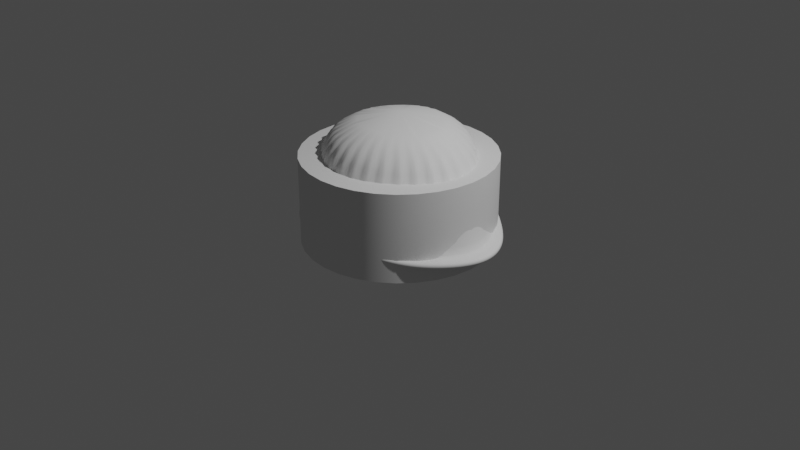 # Source: cowboyHat.blend  (saved by Blender 2.93.21; exported with 4.5.12 LTS)
import bpy
from mathutils import Matrix  # noqa: F401  (used for matrix-valued properties, if any)

bpy.ops.wm.read_factory_settings(use_empty=True)
scene = bpy.context.scene
scene.name = 'Scene'

# ---- collections
col_collection = bpy.data.collections.new('Collection'); scene.collection.children.link(col_collection)

# ---- node groups
ng_auto_smooth = bpy.data.node_groups.new('Auto Smooth', 'GeometryNodeTree')
_s = ng_auto_smooth.interface.new_socket(name='Geometry', in_out='OUTPUT', socket_type='NodeSocketGeometry')
_s = ng_auto_smooth.interface.new_socket(name='Geometry', in_out='INPUT', socket_type='NodeSocketGeometry')
_s = ng_auto_smooth.interface.new_socket(name='Angle', in_out='INPUT', socket_type='NodeSocketFloat')
_s.subtype = 'ANGLE'
_s.min_value = 0.0
_s.max_value = 3.142
ng_auto_smooth.is_modifier = True
_N = ng_auto_smooth.nodes; _L = ng_auto_smooth.links
n0 = _N.new('NodeGroupOutput'); n0.name = 'Group Output'; n0.location = (480, -100)
n1 = _N.new('NodeGroupInput'); n1.name = 'Group Input'; n1.location = (-420, -300)
n2 = _N.new('NodeGroupInput'); n2.name = 'Group Input.001'; n2.location = (-60, -100)
n3 = _N.new('GeometryNodeSetShadeSmooth'); n3.name = 'Set Shade Smooth'; n3.location = (120, -100)
n3.domain = 'EDGE'
n4 = _N.new('GeometryNodeSetShadeSmooth'); n4.name = 'Set Shade Smooth.001'; n4.location = (300, -100)
n5 = _N.new('GeometryNodeInputMeshEdgeAngle'); n5.name = 'Edge Angle'; n5.location = (-420, -220)
n6 = _N.new('GeometryNodeInputEdgeSmooth'); n6.name = 'Is Edge Smooth'; n6.location = (-60, -160)
n7 = _N.new('GeometryNodeInputShadeSmooth'); n7.name = 'Is Face Smooth'; n7.location = (-240, -340)
n8 = _N.new('FunctionNodeBooleanMath'); n8.name = 'Boolean Math'; n8.location = (-60, -220)
n9 = _N.new('FunctionNodeCompare'); n9.name = 'Compare'; n9.location = (-240, -180)
n9.operation = 'LESS_EQUAL'
_L.new(n5.outputs[0], n9.inputs[0])
_L.new(n4.outputs[0], n0.inputs[0])
_L.new(n1.outputs[1], n9.inputs[1])
_L.new(n9.outputs[0], n8.inputs[0])
_L.new(n7.outputs[0], n8.inputs[1])
_L.new(n2.outputs[0], n3.inputs[0])
_L.new(n6.outputs[0], n3.inputs[1])
_L.new(n3.outputs[0], n4.inputs[0])
_L.new(n8.outputs[0], n3.inputs[2])
n0.is_active_output = True

# ---- world
world_world = bpy.data.worlds.new('World'); scene.world = world_world
world_world.use_nodes = True; world_world.node_tree.nodes.clear()
_N = world_world.node_tree.nodes; _L = world_world.node_tree.links
n0 = _N.new('ShaderNodeOutputWorld'); n0.name = 'World Output'; n0.location = (300, 300)
n1 = _N.new('ShaderNodeBackground'); n1.name = 'Background'; n1.location = (10, 300)
n1.inputs[0].default_value = (0.05088, 0.05088, 0.05088, 1.0)
_L.new(n1.outputs[0], n0.inputs[0])
n0.is_active_output = True
world_world.color = (0.05088, 0.05088, 0.05088)
world_world.use_sun_shadow = False
world_world.sun_shadow_jitter_overblur = 0.0

# ---- cameras
cam_camera = bpy.data.cameras.new('Camera')
cam_camera.clip_end = 100.0
cam_camera.ortho_scale = 7.314

# ---- lights
light_light = bpy.data.lights.new('Light', 'POINT')
light_light.transmission_factor = 0.0
light_light.energy = 1000.0
light_light.shadow_soft_size = 0.1
light_light.shadow_maximum_resolution = 0.006
light_light.use_absolute_resolution = True

# ---- meshes
me_cylinder_001 = bpy.data.meshes.new('Cylinder.001')
me_cylinder_001.from_pydata([(0.0, 1.0, -1.0), (0.0, 1.0, 1.0), (0.1951, 0.9808, -1.0), (0.1951, 0.9808, 1.0), (0.3827, 0.9239, -1.0), (0.3827, 0.9239, 1.0), (0.5556, 0.8315, -1.0), (0.5556, 0.8315, 1.0), (0.7071, 0.7071, -1.0), (0.7071, 0.7071, 1.0), (0.8315, 0.5556, -1.0), (0.8315, 0.5556, 1.0), (0.9239, 0.3827, -1.0), (0.9239, 0.3827, 1.0), (0.9808, 0.1951, -1.0), (0.9808, 0.1951, 1.0), (1.0, -4.371e-08, -1.0), (1.0, -4.371e-08, 1.0), (0.9808, -0.1951, -1.0), (0.9808, -0.1951, 1.0), (0.9239, -0.3827, -1.0), (0.9239, -0.3827, 1.0), (0.8315, -0.5556, -1.0), (0.8315, -0.5556, 1.0), (0.7071, -0.7071, -1.0), (0.7071, -0.7071, 1.0), (0.5556, -0.8315, -1.0), (0.5556, -0.8315, 1.0), (0.3827, -0.9239, -1.0), (0.3827, -0.9239, 1.0), (0.1951, -0.9808, -1.0), (0.1951, -0.9808, 1.0), (-8.742e-08, -1.0, -1.0), (-8.742e-08, -1.0, 1.0), (-0.1951, -0.9808, -1.0), (-0.1951, -0.9808, 1.0), (-0.3827, -0.9239, -1.0), (-0.3827, -0.9239, 1.0), (-0.5556, -0.8315, -1.0), (-0.5556, -0.8315, 1.0), (-0.7071, -0.7071, -1.0), (-0.7071, -0.7071, 1.0), (-0.8315, -0.5556, -1.0), (-0.8315, -0.5556, 1.0), (-0.9239, -0.3827, -1.0), (-0.9239, -0.3827, 1.0), (-0.9808, -0.1951, -1.0), (-0.9808, -0.1951, 1.0), (-1.0, 1.192e-08, -1.0), (-1.0, 1.192e-08, 1.0), (-0.9808, 0.1951, -1.0), (-0.9808, 0.1951, 1.0), (-0.9239, 0.3827, -1.0), (-0.9239, 0.3827, 1.0), (-0.8315, 0.5556, -1.0), (-0.8315, 0.5556, 1.0), (-0.7071, 0.7071, -1.0), (-0.7071, 0.7071, 1.0), (-0.5556, 0.8315, -1.0), (-0.5556, 0.8315, 1.0), (-0.3827, 0.9239, -1.0), (-0.3827, 0.9239, 1.0), (-0.1951, 0.9808, -1.0), (-0.1951, 0.9808, 1.0)], [], [(0, 1, 3, 2), (2, 3, 5, 4), (4, 5, 7, 6), (6, 7, 9, 8), (8, 9, 11, 10), (10, 11, 13, 12), (12, 13, 15, 14), (14, 15, 17, 16), (16, 17, 19, 18), (18, 19, 21, 20), (20, 21, 23, 22), (22, 23, 25, 24), (24, 25, 27, 26), (26, 27, 29, 28), (28, 29, 31, 30), (30, 31, 33, 32), (32, 33, 35, 34), (34, 35, 37, 36), (36, 37, 39, 38), (38, 39, 41, 40), (40, 41, 43, 42), (42, 43, 45, 44), (44, 45, 47, 46), (46, 47, 49, 48), (48, 49, 51, 50), (50, 51, 53, 52), (52, 53, 55, 54), (54, 55, 57, 56), (56, 57, 59, 58), (58, 59, 61, 60), (3, 1, 63, 61, 59, 57, 55, 53, 51, 49, 47, 45, 43, 41, 39, 37, 35, 33, 31, 29, 27, 25, 23, 21, 19, 17, 15, 13, 11, 9, 7, 5), (60, 61, 63, 62), (62, 63, 1, 0), (0, 2, 4, 6, 8, 10, 12, 14, 16, 18, 20, 22, 24, 26, 28, 30, 32, 34, 36, 38, 40, 42, 44, 46, 48, 50, 52, 54, 56, 58, 60, 62)])
me_cylinder_001.polygons.foreach_set('use_smooth', [True] * 34)
_uv = me_cylinder_001.uv_layers.new(name='UVMap')
_uv.uv.foreach_set('vector', [1.0, 0.5, 1.0, 1.0, 0.9688, 1.0, 0.9688, 0.5, 0.9688, 0.5, 0.9688, 1.0, 0.9375, 1.0, 0.9375, 0.5, 0.9375, 0.5, 0.9375, 1.0, 0.9062, 1.0, 0.9062, 0.5, 0.9062, 0.5, 0.9062, 1.0, 0.875, 1.0, 0.875, 0.5, 0.875, 0.5, 0.875, 1.0, 0.8438, 1.0, 0.8438, 0.5, 0.8438, 0.5, 0.8438, 1.0, 0.8125, 1.0, 0.8125, 0.5, 0.8125, 0.5, 0.8125, 1.0, 0.7812, 1.0, 0.7812, 0.5, 0.7812, 0.5, 0.7812, 1.0, 0.75, 1.0, 0.75, 0.5, 0.75, 0.5, 0.75, 1.0, 0.7188, 1.0, 0.7188, 0.5, 0.7188, 0.5, 0.7188, 1.0, 0.6875, 1.0, 0.6875, 0.5, 0.6875, 0.5, 0.6875, 1.0, 0.6562, 1.0, 0.6562, 0.5, 0.6562, 0.5, 0.6562, 1.0, 0.625, 1.0, 0.625, 0.5, 0.625, 0.5, 0.625, 1.0, 0.5938, 1.0, 0.5938, 0.5, 0.5938, 0.5, 0.5938, 1.0, 0.5625, 1.0, 0.5625, 0.5, 0.5625, 0.5, 0.5625, 1.0, 0.5312, 1.0, 0.5312, 0.5, 0.5312, 0.5, 0.5312, 1.0, 0.5, 1.0, 0.5, 0.5, 0.5, 0.5, 0.5, 1.0, 0.4688, 1.0, 0.4688, 0.5, 0.4688, 0.5, 0.4688, 1.0, 0.4375, 1.0, 0.4375, 0.5, 0.4375, 0.5, 0.4375, 1.0, 0.4062, 1.0, 0.4062, 0.5, 0.4062, 0.5, 0.4062, 1.0, 0.375, 1.0, 0.375, 0.5, 0.375, 0.5, 0.375, 1.0, 0.3438, 1.0, 0.3438, 0.5, 0.3438, 0.5, 0.3438, 1.0, 0.3125, 1.0, 0.3125, 0.5, 0.3125, 0.5, 0.3125, 1.0, 0.2812, 1.0, 0.2812, 0.5, 0.2812, 0.5, 0.2812, 1.0, 0.25, 1.0, 0.25, 0.5, 0.25, 0.5, 0.25, 1.0, 0.2188, 1.0, 0.2188, 0.5, 0.2188, 0.5, 0.2188, 1.0, 0.1875, 1.0, 0.1875, 0.5, 0.1875, 0.5, 0.1875, 1.0, 0.1562, 1.0, 0.1562, 0.5, 0.1562, 0.5, 0.1562, 1.0, 0.125, 1.0, 0.125, 0.5, 0.125, 0.5, 0.125, 1.0, 0.09375, 1.0, 0.09375, 0.5, 0.09375, 0.5, 0.09375, 1.0, 0.0625, 1.0, 0.0625, 0.5, 0.2968, 0.4854, 0.25, 0.49, 0.2032, 0.4854, 0.1582, 0.4717, 0.1167, 0.4496, 0.08029, 0.4197, 0.05045, 0.3833, 0.02827, 0.3418, 0.01461, 0.2968, 0.01, 0.25, 0.01461, 0.2032, 0.02827, 0.1582, 0.05045, 0.1167, 0.08029, 0.08029, 0.1167, 0.05045, 0.1582, 0.02827, 0.2032, 0.01461, 0.25, 0.01, 0.2968, 0.01461, 0.3418, 0.02827, 0.3833, 0.05045, 0.4197, 0.08029, 0.4496, 0.1167, 0.4717, 0.1582, 0.4854, 0.2032, 0.49, 0.25, 0.4854, 0.2968, 0.4717, 0.3418, 0.4496, 0.3833, 0.4197, 0.4197, 0.3833, 0.4496, 0.3418, 0.4717, 0.0625, 0.5, 0.0625, 1.0, 0.03125, 1.0, 0.03125, 0.5, 0.03125, 0.5, 0.03125, 1.0, 0.0, 1.0, 0.0, 0.5, 0.75, 0.49, 0.7968, 0.4854, 0.8418, 0.4717, 0.8833, 0.4496, 0.9197, 0.4197, 0.9496, 0.3833, 0.9717, 0.3418, 0.9854, 0.2968, 0.99, 0.25, 0.9854, 0.2032, 0.9717, 0.1582, 0.9496, 0.1167, 0.9197, 0.08029, 0.8833, 0.05045, 0.8418, 0.02827, 0.7968, 0.01461, 0.75, 0.01, 0.7032, 0.01461, 0.6582, 0.02827, 0.6167, 0.05045, 0.5803, 0.08029, 0.5504, 0.1167, 0.5283, 0.1582, 0.5146, 0.2032, 0.51, 0.25, 0.5146, 0.2968, 0.5283, 0.3418, 0.5504, 0.3833, 0.5803, 0.4197, 0.6167, 0.4496, 0.6582, 0.4717, 0.7032, 0.4854])
me_cylinder_001.use_remesh_fix_poles = True
me_cylinder_001.use_remesh_preserve_attributes = False
me_cylinder_001.update()
me_cylinder_002 = bpy.data.meshes.new('Cylinder.002')
me_cylinder_002.from_pydata([(-2.88e-08, 0.789, 2.611), (-2.374e-08, 0.8215, 4.736), (0.1539, 0.7739, 2.33), (0.1603, 0.8057, 4.433), (0.3019, 0.729, 1.609), (0.3144, 0.759, 3.666), (0.4499, 0.6561, 0.6361), (0.4665, 0.6831, 2.65), (0.6038, 0.5579, -0.3551), (0.6256, 0.5809, 1.624), (0.7506, 0.4384, -0.9542), (0.7782, 0.4564, 1.03), (0.8749, 0.3019, -1.0), (0.9081, 0.3144, 1.0), (0.9601, 0.1539, -1.0), (0.9978, 0.1603, 1.0), (0.991, -3.739e-08, -1.0), (1.03, -3.802e-08, 1.0), (0.9601, -0.1539, -1.0), (0.9978, -0.1603, 1.0), (0.8749, -0.3019, -1.0), (0.9081, -0.3144, 1.0), (0.7506, -0.4384, -0.9542), (0.7782, -0.4564, 1.03), (0.6038, -0.5579, -0.3551), (0.6256, -0.5809, 1.624), (0.4499, -0.6561, 0.6361), (0.4665, -0.6831, 2.65), (0.3019, -0.729, 1.609), (0.3144, -0.759, 3.666), (0.1539, -0.7739, 2.33), (0.1603, -0.8057, 4.433), (-7.479e-08, -0.789, 2.611), (-7.639e-08, -0.8215, 4.736), (-0.1539, -0.7739, 2.33), (-0.1603, -0.8057, 4.433), (-0.3019, -0.729, 1.609), (-0.3144, -0.759, 3.666), (-0.4502, -0.6561, 0.6346), (-0.4668, -0.6831, 2.649), (-0.6051, -0.5579, -0.3597), (-0.6268, -0.5809, 1.619), (-0.7532, -0.4384, -0.9571), (-0.7807, -0.4564, 1.028), (-0.8788, -0.3019, -1.0), (-0.9121, -0.3144, 1.0), (-0.9652, -0.1539, -1.0), (-1.003, -0.1603, 1.0), (-0.9964, 1.16e-08, -1.0), (-1.036, 1.192e-08, 1.0), (-0.9652, 0.1539, -1.0), (-1.003, 0.1603, 1.0), (-0.8788, 0.3019, -1.0), (-0.9121, 0.3144, 1.0), (-0.7532, 0.4384, -0.9571), (-0.7807, 0.4564, 1.028), (-0.6051, 0.5579, -0.3597), (-0.6268, 0.5809, 1.619), (-0.4502, 0.6561, 0.6346), (-0.4668, 0.6831, 2.649), (-0.3019, 0.729, 1.609), (-0.3144, 0.759, 3.666), (-0.1539, 0.7739, 2.33), (-0.1603, 0.8057, 4.433), (0.1951, 0.9808, 4.67), (0.0, 1.0, 5.079), (0.3827, 0.9239, 3.701), (0.5577, 0.8315, 2.539), (0.7389, 0.7071, 1.445), (0.9182, 0.5556, 1.0), (1.075, 0.3827, 1.0), (1.186, 0.1951, 1.0), (1.228, -4.371e-08, 1.0), (1.186, -0.1951, 1.0), (1.075, -0.3827, 1.0), (0.9182, -0.5556, 1.0), (0.7389, -0.7071, 1.445), (0.5577, -0.8315, 2.539), (0.3827, -0.9239, 3.701), (0.1951, -0.9808, 4.67), (-8.742e-08, -1.0, 5.079), (-0.1951, -0.9808, 4.67), (-0.3827, -0.9239, 3.701), (-0.5578, -0.8315, 2.538), (-0.7397, -0.7071, 1.442), (-0.9205, -0.5556, 1.0), (-1.079, -0.3827, 1.0), (-1.192, -0.1951, 1.0), (-1.234, 1.192e-08, 1.0), (-1.192, 0.1951, 1.0), (-1.079, 0.3827, 1.0), (-0.9205, 0.5556, 1.0), (-0.7397, 0.7071, 1.442), (-0.5578, 0.8315, 2.538), (-0.3827, 0.9239, 3.701), (-0.1951, 0.9808, 4.67), (0.1781, 0.8956, 4.629), (-1.105e-08, 0.9132, 4.992), (0.3494, 0.8436, 3.743), (0.5131, 0.7593, 2.634), (0.6849, 0.6457, 1.543), (0.8524, 0.5073, 1.003), (0.9971, 0.3494, 1.0), (1.099, 0.1781, 1.0), (1.136, -4.111e-08, 1.0), (1.099, -0.1781, 1.0), (0.9971, -0.3494, 1.0), (0.8524, -0.5073, 1.003), (0.6849, -0.6457, 1.543), (0.5131, -0.7593, 2.634), (0.3494, -0.8436, 3.743), (0.1781, -0.8956, 4.629), (-8.222e-08, -0.9132, 4.992), (-0.1781, -0.8956, 4.629), (-0.3494, -0.8436, 3.743), (-0.5133, -0.7593, 2.633), (-0.6859, -0.6457, 1.539), (-0.8549, -0.5073, 1.002), (-1.001, -0.3494, 1.0), (-1.104, -0.1781, 1.0), (-1.142, 1.192e-08, 1.0), (-1.104, 0.1781, 1.0), (-1.001, 0.3494, 1.0), (-0.8549, 0.5073, 1.002), (-0.6859, 0.6457, 1.539), (-0.5133, 0.7593, 2.633), (-0.3494, 0.8436, 3.743), (-0.1781, 0.8956, 4.629), (0.1603, 0.8057, 31.31), (-2.374e-08, 0.8215, 31.31), (0.3144, 0.759, 31.31), (0.4564, 0.6831, 31.31), (0.5809, 0.5809, 31.31), (0.6831, 0.4564, 31.31), (0.759, 0.3144, 31.31), (0.8057, 0.1603, 31.31), (0.8215, -3.802e-08, 31.31), (0.8057, -0.1603, 31.31), (0.759, -0.3144, 31.31), (0.6831, -0.4564, 31.31), (0.5809, -0.5809, 31.31), (0.4564, -0.6831, 31.31), (0.3144, -0.759, 31.31), (0.1603, -0.8057, 31.31), (-7.639e-08, -0.8215, 31.31), (-0.1603, -0.8057, 31.31), (-0.3144, -0.759, 31.31), (-0.4564, -0.6831, 31.31), (-0.5809, -0.5809, 31.31), (-0.6831, -0.4564, 31.31), (-0.759, -0.3144, 31.31), (-0.8057, -0.1603, 31.31), (-0.8215, 1.192e-08, 31.31), (-0.8057, 0.1603, 31.31), (-0.759, 0.3144, 31.31), (-0.6831, 0.4564, 31.31), (-0.5809, 0.5809, 31.31), (-0.4564, 0.6831, 31.31), (-0.3144, 0.759, 31.31), (-0.1603, 0.8057, 31.31), (0.0, 1.0, 3.079), (0.1951, 0.9808, 2.67), (0.3827, 0.9239, 1.701), (0.5577, 0.8315, 0.5386), (0.7389, 0.7071, -0.5553), (0.9182, 0.5556, -1.0), (1.075, 0.3827, -1.0), (1.186, 0.1951, -1.0), (1.228, -4.371e-08, -1.0), (1.186, -0.1951, -1.0), (1.075, -0.3827, -1.0), (0.9182, -0.5556, -1.0), (0.7389, -0.7071, -0.5553), (0.5577, -0.8315, 0.5386), (0.3827, -0.9239, 1.701), (0.1951, -0.9808, 2.67), (-8.742e-08, -1.0, 3.079), (-0.1951, -0.9808, 2.67), (-0.3827, -0.9239, 1.701), (-0.5578, -0.8315, 0.5383), (-0.7397, -0.7071, -0.5585), (-0.9205, -0.5556, -1.0), (-1.079, -0.3827, -1.0), (-1.192, -0.1951, -1.0), (-1.234, 1.192e-08, -1.0), (-1.192, 0.1951, -1.0), (-1.079, 0.3827, -1.0), (-0.9205, 0.5556, -1.0), (-0.7397, 0.7071, -0.5585), (-0.5578, 0.8315, 0.5383), (-0.3827, 0.9239, 1.701), (-0.1951, 0.9808, 2.67), (-1.581e-08, 0.8758, 2.906), (0.1709, 0.859, 2.567), (0.3352, 0.8091, 1.727), (0.4941, 0.7282, 0.6505), (0.661, 0.6193, -0.4205), (0.8228, 0.4866, -0.9891), (0.9617, 0.3352, -1.0), (1.059, 0.1709, -1.0), (1.094, -3.999e-08, -1.0), (1.059, -0.1709, -1.0), (0.9617, -0.3352, -1.0), (0.8228, -0.4866, -0.9891), (0.661, -0.6193, -0.4205), (0.4941, -0.7282, 0.6505), (0.3352, -0.8091, 1.727), (0.1709, -0.859, 2.567), (-7.998e-08, -0.8758, 2.906), (-0.1709, -0.859, 2.567), (-0.3352, -0.8091, 1.727), (-0.4943, -0.7282, 0.6495), (-0.6622, -0.6193, -0.4248), (-0.8253, -0.4866, -0.9906), (-0.9658, -0.3352, -1.0), (-1.064, -0.1709, -1.0), (-1.1, 1.192e-08, -1.0), (-1.064, 0.1709, -1.0), (-0.9658, 0.3352, -1.0), (-0.8253, 0.4866, -0.9906), (-0.6622, 0.6193, -0.4248), (-0.4943, 0.7282, 0.6495), (-0.3352, 0.8091, 1.727), (-0.1709, 0.859, 2.567)], [], [(160, 65, 64, 161), (161, 64, 66, 162), (162, 66, 67, 163), (163, 67, 68, 164), (164, 68, 69, 165), (165, 69, 70, 166), (166, 70, 71, 167), (167, 71, 72, 168), (168, 72, 73, 169), (169, 73, 74, 170), (170, 74, 75, 171), (171, 75, 76, 172), (172, 76, 77, 173), (173, 77, 78, 174), (174, 78, 79, 175), (175, 79, 80, 176), (176, 80, 81, 177), (177, 81, 82, 178), (178, 82, 83, 179), (179, 83, 84, 180), (180, 84, 85, 181), (181, 85, 86, 182), (182, 86, 87, 183), (183, 87, 88, 184), (184, 88, 89, 185), (185, 89, 90, 186), (186, 90, 91, 187), (187, 91, 92, 188), (188, 92, 93, 189), (189, 93, 94, 190), (11, 9, 132, 133), (190, 94, 95, 191), (191, 95, 65, 160), (97, 96, 64, 65), (96, 98, 66, 64), (98, 99, 67, 66), (99, 100, 68, 67), (100, 101, 69, 68), (101, 102, 70, 69), (102, 103, 71, 70), (103, 104, 72, 71), (104, 105, 73, 72), (105, 106, 74, 73), (106, 107, 75, 74), (107, 108, 76, 75), (108, 109, 77, 76), (109, 110, 78, 77), (110, 111, 79, 78), (111, 112, 80, 79), (112, 113, 81, 80), (113, 114, 82, 81), (114, 115, 83, 82), (115, 116, 84, 83), (116, 117, 85, 84), (117, 118, 86, 85), (118, 119, 87, 86), (119, 120, 88, 87), (120, 121, 89, 88), (121, 122, 90, 89), (122, 123, 91, 90), (123, 124, 92, 91), (124, 125, 93, 92), (125, 126, 94, 93), (126, 127, 95, 94), (127, 97, 65, 95), (1, 3, 96, 97), (3, 5, 98, 96), (5, 7, 99, 98), (7, 9, 100, 99), (9, 11, 101, 100), (11, 13, 102, 101), (13, 15, 103, 102), (15, 17, 104, 103), (17, 19, 105, 104), (19, 21, 106, 105), (21, 23, 107, 106), (23, 25, 108, 107), (25, 27, 109, 108), (27, 29, 110, 109), (29, 31, 111, 110), (31, 33, 112, 111), (33, 35, 113, 112), (35, 37, 114, 113), (37, 39, 115, 114), (39, 41, 116, 115), (41, 43, 117, 116), (43, 45, 118, 117), (45, 47, 119, 118), (47, 49, 120, 119), (49, 51, 121, 120), (51, 53, 122, 121), (53, 55, 123, 122), (55, 57, 124, 123), (57, 59, 125, 124), (59, 61, 126, 125), (61, 63, 127, 126), (63, 1, 97, 127), (128, 129, 159, 158, 157, 156, 155, 154, 153, 152, 151, 150, 149, 148, 147, 146, 145, 144, 143, 142, 141, 140, 139, 138, 137, 136, 135, 134, 133, 132, 131, 130), (1, 63, 159, 129), (39, 37, 146, 147), (13, 11, 133, 134), (41, 39, 147, 148), (15, 13, 134, 135), (43, 41, 148, 149), (17, 15, 135, 136), (45, 43, 149, 150), (19, 17, 136, 137), (47, 45, 150, 151), (21, 19, 137, 138), (49, 47, 151, 152), (23, 21, 138, 139), (51, 49, 152, 153), (25, 23, 139, 140), (53, 51, 153, 154), (27, 25, 140, 141), (55, 53, 154, 155), (29, 27, 141, 142), (3, 1, 129, 128), (57, 55, 155, 156), (31, 29, 142, 143), (5, 3, 128, 130), (59, 57, 156, 157), (33, 31, 143, 144), (7, 5, 130, 131), (61, 59, 157, 158), (35, 33, 144, 145), (9, 7, 131, 132), (63, 61, 158, 159), (37, 35, 145, 146), (193, 192, 160, 161), (194, 193, 161, 162), (195, 194, 162, 163), (196, 195, 163, 164), (197, 196, 164, 165), (198, 197, 165, 166), (199, 198, 166, 167), (200, 199, 167, 168), (201, 200, 168, 169), (202, 201, 169, 170), (203, 202, 170, 171), (204, 203, 171, 172), (205, 204, 172, 173), (206, 205, 173, 174), (207, 206, 174, 175), (208, 207, 175, 176), (209, 208, 176, 177), (210, 209, 177, 178), (211, 210, 178, 179), (212, 211, 179, 180), (213, 212, 180, 181), (214, 213, 181, 182), (215, 214, 182, 183), (216, 215, 183, 184), (217, 216, 184, 185), (218, 217, 185, 186), (219, 218, 186, 187), (220, 219, 187, 188), (221, 220, 188, 189), (222, 221, 189, 190), (223, 222, 190, 191), (192, 223, 191, 160), (2, 0, 192, 193), (4, 2, 193, 194), (6, 4, 194, 195), (8, 6, 195, 196), (10, 8, 196, 197), (12, 10, 197, 198), (14, 12, 198, 199), (16, 14, 199, 200), (18, 16, 200, 201), (20, 18, 201, 202), (22, 20, 202, 203), (24, 22, 203, 204), (26, 24, 204, 205), (28, 26, 205, 206), (30, 28, 206, 207), (32, 30, 207, 208), (34, 32, 208, 209), (36, 34, 209, 210), (38, 36, 210, 211), (40, 38, 211, 212), (42, 40, 212, 213), (44, 42, 213, 214), (46, 44, 214, 215), (48, 46, 215, 216), (50, 48, 216, 217), (52, 50, 217, 218), (54, 52, 218, 219), (56, 54, 219, 220), (58, 56, 220, 221), (60, 58, 221, 222), (62, 60, 222, 223), (0, 62, 223, 192)])
me_cylinder_002.polygons.foreach_set('use_smooth', [True] * 193)
_uv = me_cylinder_002.uv_layers.new(name='UVMap')
_uv.uv.foreach_set('vector', [1.0, 0.5, 1.0, 1.0, 0.9688, 1.0, 0.9688, 0.5, 0.9688, 0.5, 0.9688, 1.0, 0.9375, 1.0, 0.9375, 0.5, 0.9375, 0.5, 0.9375, 1.0, 0.9062, 1.0, 0.9062, 0.5, 0.9062, 0.5, 0.9062, 1.0, 0.875, 1.0, 0.875, 0.5, 0.875, 0.5, 0.875, 1.0, 0.8438, 1.0, 0.8438, 0.5, 0.8438, 0.5, 0.8438, 1.0, 0.8125, 1.0, 0.8125, 0.5, 0.8125, 0.5, 0.8125, 1.0, 0.7812, 1.0, 0.7812, 0.5, 0.7812, 0.5, 0.7812, 1.0, 0.75, 1.0, 0.75, 0.5, 0.75, 0.5, 0.75, 1.0, 0.7188, 1.0, 0.7188, 0.5, 0.7188, 0.5, 0.7188, 1.0, 0.6875, 1.0, 0.6875, 0.5, 0.6875, 0.5, 0.6875, 1.0, 0.6562, 1.0, 0.6562, 0.5, 0.6562, 0.5, 0.6562, 1.0, 0.625, 1.0, 0.625, 0.5, 0.625, 0.5, 0.625, 1.0, 0.5938, 1.0, 0.5938, 0.5, 0.5938, 0.5, 0.5938, 1.0, 0.5625, 1.0, 0.5625, 0.5, 0.5625, 0.5, 0.5625, 1.0, 0.5312, 1.0, 0.5312, 0.5, 0.5312, 0.5, 0.5312, 1.0, 0.5, 1.0, 0.5, 0.5, 0.5, 0.5, 0.5, 1.0, 0.4688, 1.0, 0.4688, 0.5, 0.4688, 0.5, 0.4688, 1.0, 0.4375, 1.0, 0.4375, 0.5, 0.4375, 0.5, 0.4375, 1.0, 0.4062, 1.0, 0.4062, 0.5, 0.4062, 0.5, 0.4062, 1.0, 0.375, 1.0, 0.375, 0.5, 0.375, 0.5, 0.375, 1.0, 0.3438, 1.0, 0.3438, 0.5, 0.3438, 0.5, 0.3438, 1.0, 0.3125, 1.0, 0.3125, 0.5, 0.3125, 0.5, 0.3125, 1.0, 0.2812, 1.0, 0.2812, 0.5, 0.2812, 0.5, 0.2812, 1.0, 0.25, 1.0, 0.25, 0.5, 0.25, 0.5, 0.25, 1.0, 0.2188, 1.0, 0.2188, 0.5, 0.2188, 0.5, 0.2188, 1.0, 0.1875, 1.0, 0.1875, 0.5, 0.1875, 0.5, 0.1875, 1.0, 0.1562, 1.0, 0.1562, 0.5, 0.1562, 0.5, 0.1562, 1.0, 0.125, 1.0, 0.125, 0.5, 0.125, 0.5, 0.125, 1.0, 0.09375, 1.0, 0.09375, 0.5, 0.09375, 0.5, 0.09375, 1.0, 0.0625, 1.0, 0.0625, 0.5, 0.4139, 0.3595, 0.3894, 0.3894, 0.3894, 0.3894, 0.4139, 0.3595, 0.0625, 0.5, 0.0625, 1.0, 0.03125, 1.0, 0.03125, 0.5, 0.03125, 0.5, 0.03125, 1.0, 0.0, 1.0, 0.0, 0.5, 0.25, 0.4692, 0.2928, 0.4649, 0.2968, 0.4854, 0.25, 0.49, 0.2928, 0.4649, 0.3339, 0.4525, 0.3418, 0.4717, 0.2968, 0.4854, 0.3339, 0.4525, 0.3718, 0.4322, 0.3833, 0.4496, 0.3418, 0.4717, 0.3718, 0.4322, 0.405, 0.405, 0.4197, 0.4197, 0.3833, 0.4496, 0.405, 0.405, 0.4322, 0.3718, 0.4496, 0.3833, 0.4197, 0.4197, 0.4322, 0.3718, 0.4525, 0.3339, 0.4717, 0.3418, 0.4496, 0.3833, 0.4525, 0.3339, 0.4649, 0.2928, 0.4854, 0.2968, 0.4717, 0.3418, 0.4649, 0.2928, 0.4692, 0.25, 0.49, 0.25, 0.4854, 0.2968, 0.4692, 0.25, 0.4649, 0.2072, 0.4854, 0.2032, 0.49, 0.25, 0.4649, 0.2072, 0.4525, 0.1661, 0.4717, 0.1582, 0.4854, 0.2032, 0.4525, 0.1661, 0.4322, 0.1282, 0.4496, 0.1167, 0.4717, 0.1582, 0.4322, 0.1282, 0.405, 0.09503, 0.4197, 0.08029, 0.4496, 0.1167, 0.405, 0.09503, 0.3718, 0.06778, 0.3833, 0.05045, 0.4197, 0.08029, 0.3718, 0.06778, 0.3339, 0.04753, 0.3418, 0.02827, 0.3833, 0.05045, 0.3339, 0.04753, 0.2928, 0.03505, 0.2968, 0.01461, 0.3418, 0.02827, 0.2928, 0.03505, 0.25, 0.03084, 0.25, 0.01, 0.2968, 0.01461, 0.25, 0.03084, 0.2072, 0.03505, 0.2032, 0.01461, 0.25, 0.01, 0.2072, 0.03505, 0.1661, 0.04753, 0.1582, 0.02827, 0.2032, 0.01461, 0.1661, 0.04753, 0.1282, 0.06778, 0.1167, 0.05045, 0.1582, 0.02827, 0.1282, 0.06778, 0.09503, 0.09503, 0.08029, 0.08029, 0.1167, 0.05045, 0.09503, 0.09503, 0.06778, 0.1282, 0.05045, 0.1167, 0.08029, 0.08029, 0.06778, 0.1282, 0.04753, 0.1661, 0.02827, 0.1582, 0.05045, 0.1167, 0.04753, 0.1661, 0.03505, 0.2072, 0.01461, 0.2032, 0.02827, 0.1582, 0.03505, 0.2072, 0.03084, 0.25, 0.01, 0.25, 0.01461, 0.2032, 0.03084, 0.25, 0.03505, 0.2928, 0.01461, 0.2968, 0.01, 0.25, 0.03505, 0.2928, 0.04753, 0.3339, 0.02827, 0.3418, 0.01461, 0.2968, 0.04753, 0.3339, 0.06778, 0.3718, 0.05045, 0.3833, 0.02827, 0.3418, 0.06778, 0.3718, 0.09503, 0.405, 0.08029, 0.4197, 0.05045, 0.3833, 0.09503, 0.405, 0.1282, 0.4322, 0.1167, 0.4496, 0.08029, 0.4197, 0.1282, 0.4322, 0.1661, 0.4525, 0.1582, 0.4717, 0.1167, 0.4496, 0.1661, 0.4525, 0.2072, 0.4649, 0.2032, 0.4854, 0.1582, 0.4717, 0.2072, 0.4649, 0.25, 0.4692, 0.25, 0.49, 0.2032, 0.4854, 0.25, 0.4472, 0.2885, 0.4434, 0.2928, 0.4649, 0.25, 0.4692, 0.2885, 0.4434, 0.3255, 0.4322, 0.3339, 0.4525, 0.2928, 0.4649, 0.3255, 0.4322, 0.3595, 0.4139, 0.3718, 0.4322, 0.3339, 0.4525, 0.3595, 0.4139, 0.3894, 0.3894, 0.405, 0.405, 0.3718, 0.4322, 0.3894, 0.3894, 0.4139, 0.3595, 0.4322, 0.3718, 0.405, 0.405, 0.4139, 0.3595, 0.4322, 0.3255, 0.4525, 0.3339, 0.4322, 0.3718, 0.4322, 0.3255, 0.4434, 0.2885, 0.4649, 0.2928, 0.4525, 0.3339, 0.4434, 0.2885, 0.4472, 0.25, 0.4692, 0.25, 0.4649, 0.2928, 0.4472, 0.25, 0.4434, 0.2115, 0.4649, 0.2072, 0.4692, 0.25, 0.4434, 0.2115, 0.4322, 0.1745, 0.4525, 0.1661, 0.4649, 0.2072, 0.4322, 0.1745, 0.4139, 0.1405, 0.4322, 0.1282, 0.4525, 0.1661, 0.4139, 0.1405, 0.3894, 0.1106, 0.405, 0.09503, 0.4322, 0.1282, 0.3894, 0.1106, 0.3595, 0.08606, 0.3718, 0.06778, 0.405, 0.09503, 0.3595, 0.08606, 0.3255, 0.06784, 0.3339, 0.04753, 0.3718, 0.06778, 0.3255, 0.06784, 0.2885, 0.05662, 0.2928, 0.03505, 0.3339, 0.04753, 0.2885, 0.05662, 0.25, 0.05284, 0.25, 0.03084, 0.2928, 0.03505, 0.25, 0.05284, 0.2115, 0.05662, 0.2072, 0.03505, 0.25, 0.03084, 0.2115, 0.05662, 0.1745, 0.06784, 0.1661, 0.04753, 0.2072, 0.03505, 0.1745, 0.06784, 0.1405, 0.08606, 0.1282, 0.06778, 0.1661, 0.04753, 0.1405, 0.08606, 0.1106, 0.1106, 0.09503, 0.09503, 0.1282, 0.06778, 0.1106, 0.1106, 0.08606, 0.1405, 0.06778, 0.1282, 0.09503, 0.09503, 0.08606, 0.1405, 0.06784, 0.1745, 0.04753, 0.1661, 0.06778, 0.1282, 0.06784, 0.1745, 0.05662, 0.2115, 0.03505, 0.2072, 0.04753, 0.1661, 0.05662, 0.2115, 0.05284, 0.25, 0.03084, 0.25, 0.03505, 0.2072, 0.05284, 0.25, 0.05662, 0.2885, 0.03505, 0.2928, 0.03084, 0.25, 0.05662, 0.2885, 0.06784, 0.3255, 0.04753, 0.3339, 0.03505, 0.2928, 0.06784, 0.3255, 0.08606, 0.3595, 0.06778, 0.3718, 0.04753, 0.3339, 0.08606, 0.3595, 0.1106, 0.3894, 0.09503, 0.405, 0.06778, 0.3718, 0.1106, 0.3894, 0.1405, 0.4139, 0.1282, 0.4322, 0.09503, 0.405, 0.1405, 0.4139, 0.1745, 0.4322, 0.1661, 0.4525, 0.1282, 0.4322, 0.1745, 0.4322, 0.2115, 0.4434, 0.2072, 0.4649, 0.1661, 0.4525, 0.2115, 0.4434, 0.25, 0.4472, 0.25, 0.4692, 0.2072, 0.4649, 0.2885, 0.4434, 0.25, 0.4472, 0.2115, 0.4434, 0.1745, 0.4322, 0.1405, 0.4139, 0.1106, 0.3894, 0.08606, 0.3595, 0.06784, 0.3255, 0.05662, 0.2885, 0.05284, 0.25, 0.05662, 0.2115, 0.06784, 0.1745, 0.08606, 0.1405, 0.1106, 0.1106, 0.1405, 0.08606, 0.1745, 0.06784, 0.2115, 0.05662, 0.25, 0.05284, 0.2885, 0.05662, 0.3255, 0.06784, 0.3595, 0.08606, 0.3894, 0.1106, 0.4139, 0.1405, 0.4322, 0.1745, 0.4434, 0.2115, 0.4472, 0.25, 0.4434, 0.2885, 0.4322, 0.3255, 0.4139, 0.3595, 0.3894, 0.3894, 0.3595, 0.4139, 0.3255, 0.4322, 0.25, 0.4472, 0.2115, 0.4434, 0.2115, 0.4434, 0.25, 0.4472, 0.1405, 0.08606, 0.1745, 0.06784, 0.1745, 0.06784, 0.1405, 0.08606, 0.4322, 0.3255, 0.4139, 0.3595, 0.4139, 0.3595, 0.4322, 0.3255, 0.1106, 0.1106, 0.1405, 0.08606, 0.1405, 0.08606, 0.1106, 0.1106, 0.4434, 0.2885, 0.4322, 0.3255, 0.4322, 0.3255, 0.4434, 0.2885, 0.08606, 0.1405, 0.1106, 0.1106, 0.1106, 0.1106, 0.08606, 0.1405, 0.4472, 0.25, 0.4434, 0.2885, 0.4434, 0.2885, 0.4472, 0.25, 0.06784, 0.1745, 0.08606, 0.1405, 0.08606, 0.1405, 0.06784, 0.1745, 0.4434, 0.2115, 0.4472, 0.25, 0.4472, 0.25, 0.4434, 0.2115, 0.05662, 0.2115, 0.06784, 0.1745, 0.06784, 0.1745, 0.05662, 0.2115, 0.4322, 0.1745, 0.4434, 0.2115, 0.4434, 0.2115, 0.4322, 0.1745, 0.05284, 0.25, 0.05662, 0.2115, 0.05662, 0.2115, 0.05284, 0.25, 0.4139, 0.1405, 0.4322, 0.1745, 0.4322, 0.1745, 0.4139, 0.1405, 0.05662, 0.2885, 0.05284, 0.25, 0.05284, 0.25, 0.05662, 0.2885, 0.3894, 0.1106, 0.4139, 0.1405, 0.4139, 0.1405, 0.3894, 0.1106, 0.06784, 0.3255, 0.05662, 0.2885, 0.05662, 0.2885, 0.06784, 0.3255, 0.3595, 0.08606, 0.3894, 0.1106, 0.3894, 0.1106, 0.3595, 0.08606, 0.08606, 0.3595, 0.06784, 0.3255, 0.06784, 0.3255, 0.08606, 0.3595, 0.3255, 0.06784, 0.3595, 0.08606, 0.3595, 0.08606, 0.3255, 0.06784, 0.2885, 0.4434, 0.25, 0.4472, 0.25, 0.4472, 0.2885, 0.4434, 0.1106, 0.3894, 0.08606, 0.3595, 0.08606, 0.3595, 0.1106, 0.3894, 0.2885, 0.05662, 0.3255, 0.06784, 0.3255, 0.06784, 0.2885, 0.05662, 0.3255, 0.4322, 0.2885, 0.4434, 0.2885, 0.4434, 0.3255, 0.4322, 0.1405, 0.4139, 0.1106, 0.3894, 0.1106, 0.3894, 0.1405, 0.4139, 0.25, 0.05284, 0.2885, 0.05662, 0.2885, 0.05662, 0.25, 0.05284, 0.3595, 0.4139, 0.3255, 0.4322, 0.3255, 0.4322, 0.3595, 0.4139, 0.1745, 0.4322, 0.1405, 0.4139, 0.1405, 0.4139, 0.1745, 0.4322, 0.2115, 0.05662, 0.25, 0.05284, 0.25, 0.05284, 0.2115, 0.05662, 0.3894, 0.3894, 0.3595, 0.4139, 0.3595, 0.4139, 0.3894, 0.3894, 0.2115, 0.4434, 0.1745, 0.4322, 0.1745, 0.4322, 0.2115, 0.4434, 0.1745, 0.06784, 0.2115, 0.05662, 0.2115, 0.05662, 0.1745, 0.06784, 0.791, 0.4562, 0.75, 0.4602, 0.75, 0.49, 0.7968, 0.4854, 0.8304, 0.4442, 0.791, 0.4562, 0.7968, 0.4854, 0.8418, 0.4717, 0.8668, 0.4248, 0.8304, 0.4442, 0.8418, 0.4717, 0.8833, 0.4496, 0.8986, 0.3986, 0.8668, 0.4248, 0.8833, 0.4496, 0.9197, 0.4197, 0.9248, 0.3668, 0.8986, 0.3986, 0.9197, 0.4197, 0.9496, 0.3833, 0.9442, 0.3304, 0.9248, 0.3668, 0.9496, 0.3833, 0.9717, 0.3418, 0.9562, 0.291, 0.9442, 0.3304, 0.9717, 0.3418, 0.9854, 0.2968, 0.9602, 0.25, 0.9562, 0.291, 0.9854, 0.2968, 0.99, 0.25, 0.9562, 0.209, 0.9602, 0.25, 0.99, 0.25, 0.9854, 0.2032, 0.9442, 0.1696, 0.9562, 0.209, 0.9854, 0.2032, 0.9717, 0.1582, 0.9248, 0.1332, 0.9442, 0.1696, 0.9717, 0.1582, 0.9496, 0.1167, 0.8986, 0.1014, 0.9248, 0.1332, 0.9496, 0.1167, 0.9197, 0.08029, 0.8668, 0.07523, 0.8986, 0.1014, 0.9197, 0.08029, 0.8833, 0.05045, 0.8304, 0.05581, 0.8668, 0.07523, 0.8833, 0.05045, 0.8418, 0.02827, 0.791, 0.04384, 0.8304, 0.05581, 0.8418, 0.02827, 0.7968, 0.01461, 0.75, 0.0398, 0.791, 0.04384, 0.7968, 0.01461, 0.75, 0.01, 0.709, 0.04384, 0.75, 0.0398, 0.75, 0.01, 0.7032, 0.01461, 0.6696, 0.05581, 0.709, 0.04384, 0.7032, 0.01461, 0.6582, 0.02827, 0.6332, 0.07523, 0.6696, 0.05581, 0.6582, 0.02827, 0.6167, 0.05045, 0.6014, 0.1014, 0.6332, 0.07523, 0.6167, 0.05045, 0.5803, 0.08029, 0.5752, 0.1332, 0.6014, 0.1014, 0.5803, 0.08029, 0.5504, 0.1167, 0.5558, 0.1696, 0.5752, 0.1332, 0.5504, 0.1167, 0.5283, 0.1582, 0.5438, 0.209, 0.5558, 0.1696, 0.5283, 0.1582, 0.5146, 0.2032, 0.5398, 0.25, 0.5438, 0.209, 0.5146, 0.2032, 0.51, 0.25, 0.5438, 0.291, 0.5398, 0.25, 0.51, 0.25, 0.5146, 0.2968, 0.5558, 0.3304, 0.5438, 0.291, 0.5146, 0.2968, 0.5283, 0.3418, 0.5752, 0.3668, 0.5558, 0.3304, 0.5283, 0.3418, 0.5504, 0.3833, 0.6014, 0.3986, 0.5752, 0.3668, 0.5504, 0.3833, 0.5803, 0.4197, 0.6332, 0.4248, 0.6014, 0.3986, 0.5803, 0.4197, 0.6167, 0.4496, 0.6696, 0.4442, 0.6332, 0.4248, 0.6167, 0.4496, 0.6582, 0.4717, 0.709, 0.4562, 0.6696, 0.4442, 0.6582, 0.4717, 0.7032, 0.4854, 0.75, 0.4602, 0.709, 0.4562, 0.7032, 0.4854, 0.75, 0.49, 0.7869, 0.4357, 0.75, 0.4394, 0.75, 0.4602, 0.791, 0.4562, 0.8225, 0.425, 0.7869, 0.4357, 0.791, 0.4562, 0.8304, 0.4442, 0.8552, 0.4075, 0.8225, 0.425, 0.8304, 0.4442, 0.8668, 0.4248, 0.8839, 0.3839, 0.8552, 0.4075, 0.8668, 0.4248, 0.8986, 0.3986, 0.9075, 0.3552, 0.8839, 0.3839, 0.8986, 0.3986, 0.9248, 0.3668, 0.925, 0.3225, 0.9075, 0.3552, 0.9248, 0.3668, 0.9442, 0.3304, 0.9357, 0.2869, 0.925, 0.3225, 0.9442, 0.3304, 0.9562, 0.291, 0.9394, 0.25, 0.9357, 0.2869, 0.9562, 0.291, 0.9602, 0.25, 0.9357, 0.2131, 0.9394, 0.25, 0.9602, 0.25, 0.9562, 0.209, 0.925, 0.1775, 0.9357, 0.2131, 0.9562, 0.209, 0.9442, 0.1696, 0.9075, 0.1448, 0.925, 0.1775, 0.9442, 0.1696, 0.9248, 0.1332, 0.8839, 0.1161, 0.9075, 0.1448, 0.9248, 0.1332, 0.8986, 0.1014, 0.8552, 0.09255, 0.8839, 0.1161, 0.8986, 0.1014, 0.8668, 0.07523, 0.8225, 0.07505, 0.8552, 0.09255, 0.8668, 0.07523, 0.8304, 0.05581, 0.7869, 0.06427, 0.8225, 0.07505, 0.8304, 0.05581, 0.791, 0.04384, 0.75, 0.06063, 0.7869, 0.06427, 0.791, 0.04384, 0.75, 0.0398, 0.7131, 0.06427, 0.75, 0.06063, 0.75, 0.0398, 0.709, 0.04384, 0.6775, 0.07505, 0.7131, 0.06427, 0.709, 0.04384, 0.6696, 0.05581, 0.6448, 0.09255, 0.6775, 0.07505, 0.6696, 0.05581, 0.6332, 0.07523, 0.6161, 0.1161, 0.6448, 0.09255, 0.6332, 0.07523, 0.6014, 0.1014, 0.5925, 0.1448, 0.6161, 0.1161, 0.6014, 0.1014, 0.5752, 0.1332, 0.575, 0.1775, 0.5925, 0.1448, 0.5752, 0.1332, 0.5558, 0.1696, 0.5643, 0.2131, 0.575, 0.1775, 0.5558, 0.1696, 0.5438, 0.209, 0.5606, 0.25, 0.5643, 0.2131, 0.5438, 0.209, 0.5398, 0.25, 0.5643, 0.2869, 0.5606, 0.25, 0.5398, 0.25, 0.5438, 0.291, 0.575, 0.3225, 0.5643, 0.2869, 0.5438, 0.291, 0.5558, 0.3304, 0.5925, 0.3552, 0.575, 0.3225, 0.5558, 0.3304, 0.5752, 0.3668, 0.6161, 0.3839, 0.5925, 0.3552, 0.5752, 0.3668, 0.6014, 0.3986, 0.6448, 0.4075, 0.6161, 0.3839, 0.6014, 0.3986, 0.6332, 0.4248, 0.6775, 0.425, 0.6448, 0.4075, 0.6332, 0.4248, 0.6696, 0.4442, 0.7131, 0.4357, 0.6775, 0.425, 0.6696, 0.4442, 0.709, 0.4562, 0.75, 0.4394, 0.7131, 0.4357, 0.709, 0.4562, 0.75, 0.4602])
me_cylinder_002.use_remesh_fix_poles = True
me_cylinder_002.use_remesh_preserve_attributes = False
me_cylinder_002.update()

# ---- objects
ob_light = bpy.data.objects.new('Light', light_light)
ob_camera = bpy.data.objects.new('Camera', cam_camera)
ob_cylinder_001 = bpy.data.objects.new('Cylinder.001', me_cylinder_001)
ob_cylinder = bpy.data.objects.new('Cylinder', me_cylinder_002)

# ---- transforms, parenting, visibility, modifiers, constraints
ob_light.location = (4.076, 1.005, 5.904)
ob_light.rotation_euler = (0.6503, 0.05522, 1.866)
ob_light.lock_rotations_4d = False
ob_light.empty_display_type = 'ARROWS'
ob_light.color = (0.0, 0.0, 0.0, 0.0)
ob_light.lineart.crease_threshold = 0.0
ob_camera.location = (7.359, -6.926, 4.958)
ob_camera.rotation_euler = (1.109, 0.0, 0.8149)
ob_camera.lock_rotations_4d = False
ob_camera.empty_display_type = 'ARROWS'
ob_camera.color = (0.0, 0.0, 0.0, 0.0)
ob_camera.display_type = 'WIRE'
ob_camera.lineart.crease_threshold = 0.0
ob_cylinder_001.location = (0.0, 0.0, 0.2711)
ob_cylinder_001.scale = (1.0, 1.0, 0.4588)
_m = ob_cylinder_001.modifiers.new('Auto Smooth', 'NODES')
_m.node_group = ng_auto_smooth
_gi = [s.identifier for s in ng_auto_smooth.interface.items_tree if s.item_type == 'SOCKET' and s.in_out == 'INPUT']
_m[_gi[1]] = 0.5236  # Angle
ob_cylinder.location = (0.0, 0.0, 0.0)
ob_cylinder.scale = (1.0, 1.0, 0.0379)
_m = ob_cylinder.modifiers.new('Subdivision', 'SUBSURF')
_m.levels = 3
_m = ob_cylinder.modifiers.new('Auto Smooth', 'NODES')
_m.node_group = ng_auto_smooth
_gi = [s.identifier for s in ng_auto_smooth.interface.items_tree if s.item_type == 'SOCKET' and s.in_out == 'INPUT']
_m[_gi[1]] = 0.5236  # Angle

# ---- collection membership
col_collection.objects.link(ob_light)
col_collection.objects.link(ob_camera)
col_collection.objects.link(ob_cylinder_001)
col_collection.objects.link(ob_cylinder)

# ---- scene / render settings (as saved in the file)
scene.camera = ob_camera
scene.frame_start = 1; scene.frame_end = 250; scene.frame_set(1)
scene.render.engine = 'BLENDER_EEVEE_NEXT'
scene.cycles.use_denoising = False
scene.cycles.samples = 128
scene.cycles.sampling_pattern = 'TABULATED_SOBOL'
scene.cycles.use_adaptive_sampling = False
scene.cycles.use_light_tree = False
scene.view_settings.view_transform = 'Filmic'
bpy.context.view_layer.update()

